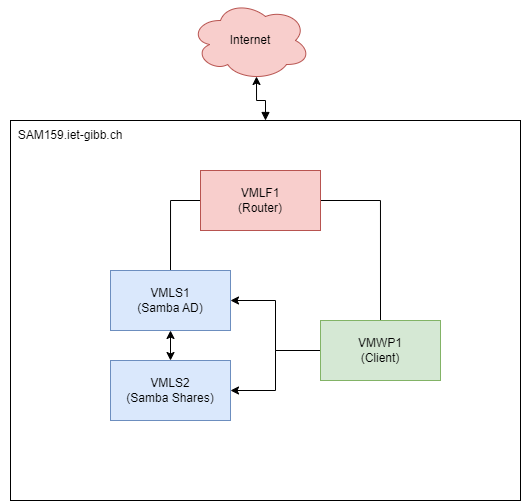

The diagram above was exported from draw.io. Its source (the exported page's mxGraphModel, read from the mxfile embedded in the PNG):
<mxGraphModel dx="989" dy="504" grid="1" gridSize="10" guides="1" tooltips="1" connect="1" arrows="1" fold="1" page="1" pageScale="1" pageWidth="827" pageHeight="1169" math="0" shadow="0">
  <root>
    <mxCell id="0" />
    <mxCell id="1" parent="0" />
    <mxCell id="SmPyQhIkt906FPV42rZm-10" style="edgeStyle=orthogonalEdgeStyle;rounded=0;orthogonalLoop=1;jettySize=auto;html=1;exitX=0.5;exitY=0;exitDx=0;exitDy=0;entryX=0.55;entryY=0.95;entryDx=0;entryDy=0;entryPerimeter=0;startArrow=block;startFill=1;" edge="1" parent="1" source="SmPyQhIkt906FPV42rZm-7" target="SmPyQhIkt906FPV42rZm-6">
      <mxGeometry relative="1" as="geometry" />
    </mxCell>
    <mxCell id="SmPyQhIkt906FPV42rZm-7" value="" style="rounded=0;whiteSpace=wrap;html=1;" vertex="1" parent="1">
      <mxGeometry x="110" y="130" width="510" height="380" as="geometry" />
    </mxCell>
    <mxCell id="SmPyQhIkt906FPV42rZm-12" style="edgeStyle=orthogonalEdgeStyle;rounded=0;orthogonalLoop=1;jettySize=auto;html=1;exitX=0.5;exitY=0;exitDx=0;exitDy=0;entryX=0;entryY=0.5;entryDx=0;entryDy=0;startArrow=none;startFill=0;endArrow=none;endFill=0;" edge="1" parent="1" source="SmPyQhIkt906FPV42rZm-2" target="SmPyQhIkt906FPV42rZm-4">
      <mxGeometry relative="1" as="geometry" />
    </mxCell>
    <mxCell id="SmPyQhIkt906FPV42rZm-2" value="VMLS1&lt;br&gt;(Samba AD)" style="rounded=0;whiteSpace=wrap;html=1;fillColor=#dae8fc;strokeColor=#6c8ebf;" vertex="1" parent="1">
      <mxGeometry x="210" y="280" width="120" height="60" as="geometry" />
    </mxCell>
    <mxCell id="SmPyQhIkt906FPV42rZm-13" style="edgeStyle=orthogonalEdgeStyle;rounded=0;orthogonalLoop=1;jettySize=auto;html=1;exitX=0.5;exitY=0;exitDx=0;exitDy=0;entryX=1;entryY=0.5;entryDx=0;entryDy=0;startArrow=none;startFill=0;endArrow=none;endFill=0;" edge="1" parent="1" source="SmPyQhIkt906FPV42rZm-3" target="SmPyQhIkt906FPV42rZm-4">
      <mxGeometry relative="1" as="geometry" />
    </mxCell>
    <mxCell id="SmPyQhIkt906FPV42rZm-14" style="edgeStyle=orthogonalEdgeStyle;rounded=0;orthogonalLoop=1;jettySize=auto;html=1;exitX=0;exitY=0.5;exitDx=0;exitDy=0;entryX=1;entryY=0.5;entryDx=0;entryDy=0;startArrow=none;startFill=0;endArrow=classic;endFill=1;" edge="1" parent="1" source="SmPyQhIkt906FPV42rZm-3" target="SmPyQhIkt906FPV42rZm-2">
      <mxGeometry relative="1" as="geometry" />
    </mxCell>
    <mxCell id="SmPyQhIkt906FPV42rZm-15" style="edgeStyle=orthogonalEdgeStyle;rounded=0;orthogonalLoop=1;jettySize=auto;html=1;exitX=0;exitY=0.5;exitDx=0;exitDy=0;entryX=1;entryY=0.5;entryDx=0;entryDy=0;startArrow=none;startFill=0;endArrow=classic;endFill=1;" edge="1" parent="1" source="SmPyQhIkt906FPV42rZm-3" target="SmPyQhIkt906FPV42rZm-5">
      <mxGeometry relative="1" as="geometry" />
    </mxCell>
    <mxCell id="SmPyQhIkt906FPV42rZm-3" value="VMWP1&lt;br&gt;(Client)" style="rounded=0;whiteSpace=wrap;html=1;fillColor=#d5e8d4;strokeColor=#82b366;" vertex="1" parent="1">
      <mxGeometry x="420" y="330" width="120" height="60" as="geometry" />
    </mxCell>
    <mxCell id="SmPyQhIkt906FPV42rZm-4" value="VMLF1&lt;br&gt;(Router)" style="rounded=0;whiteSpace=wrap;html=1;fillColor=#f8cecc;strokeColor=#b85450;" vertex="1" parent="1">
      <mxGeometry x="300" y="180" width="120" height="60" as="geometry" />
    </mxCell>
    <mxCell id="SmPyQhIkt906FPV42rZm-16" style="edgeStyle=orthogonalEdgeStyle;rounded=0;orthogonalLoop=1;jettySize=auto;html=1;exitX=0.5;exitY=0;exitDx=0;exitDy=0;entryX=0.5;entryY=1;entryDx=0;entryDy=0;startArrow=classic;startFill=1;endArrow=classic;endFill=1;" edge="1" parent="1" source="SmPyQhIkt906FPV42rZm-5" target="SmPyQhIkt906FPV42rZm-2">
      <mxGeometry relative="1" as="geometry" />
    </mxCell>
    <mxCell id="SmPyQhIkt906FPV42rZm-5" value="VMLS2&lt;br&gt;(Samba Shares)" style="rounded=0;whiteSpace=wrap;html=1;fillColor=#dae8fc;strokeColor=#6c8ebf;" vertex="1" parent="1">
      <mxGeometry x="210" y="370" width="120" height="60" as="geometry" />
    </mxCell>
    <mxCell id="SmPyQhIkt906FPV42rZm-6" value="Internet" style="ellipse;shape=cloud;whiteSpace=wrap;html=1;fillColor=#f8cecc;strokeColor=#b85450;" vertex="1" parent="1">
      <mxGeometry x="290" y="10" width="120" height="80" as="geometry" />
    </mxCell>
    <mxCell id="SmPyQhIkt906FPV42rZm-8" value="SAM159.iet-gibb.ch" style="text;html=1;strokeColor=none;fillColor=none;align=center;verticalAlign=middle;whiteSpace=wrap;rounded=0;" vertex="1" parent="1">
      <mxGeometry x="100" y="130" width="140" height="30" as="geometry" />
    </mxCell>
  </root>
</mxGraphModel>